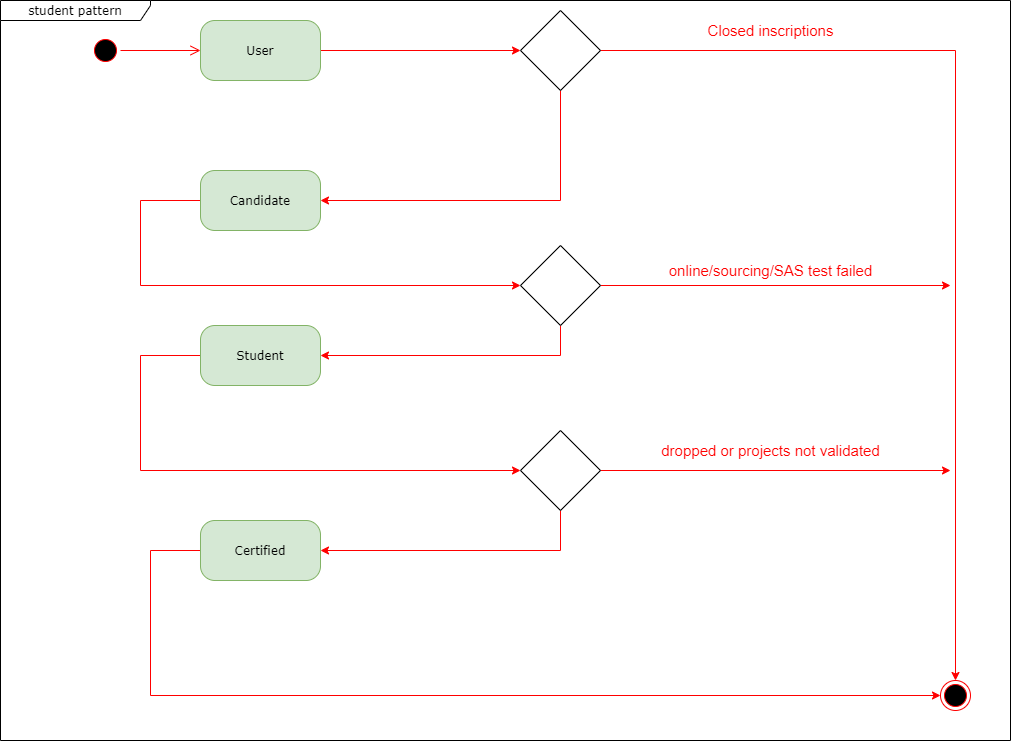

The diagram above was exported from draw.io. Its source (the exported page's mxGraphModel, read from the mxfile embedded in the PNG):
<mxGraphModel dx="1483" dy="916" grid="1" gridSize="10" guides="1" tooltips="1" connect="1" arrows="1" fold="1" page="1" pageScale="1" pageWidth="1100" pageHeight="850" background="none" math="0" shadow="0">
  <root>
    <mxCell id="0" />
    <mxCell id="1" parent="0" />
    <mxCell id="382b91b5511bd0f7-1" value="" style="ellipse;html=1;shape=startState;fillColor=#000000;strokeColor=#ff0000;rounded=1;shadow=0;comic=0;labelBackgroundColor=none;fontFamily=Verdana;fontSize=12;fontColor=#000000;align=center;direction=south;" parent="1" vertex="1">
      <mxGeometry x="130" y="135" width="30" height="30" as="geometry" />
    </mxCell>
    <mxCell id="KZZATJfgaEZN4lNGEmgf-3" style="edgeStyle=orthogonalEdgeStyle;rounded=0;orthogonalLoop=1;jettySize=auto;html=1;exitX=1;exitY=0.5;exitDx=0;exitDy=0;entryX=0;entryY=0.5;entryDx=0;entryDy=0;fillColor=#fa6800;strokeColor=#FF0000;" edge="1" parent="1" source="382b91b5511bd0f7-6" target="KZZATJfgaEZN4lNGEmgf-2">
      <mxGeometry relative="1" as="geometry" />
    </mxCell>
    <mxCell id="382b91b5511bd0f7-6" value="User" style="rounded=1;whiteSpace=wrap;html=1;arcSize=24;fillColor=#d5e8d4;strokeColor=#82b366;shadow=0;comic=0;labelBackgroundColor=none;fontFamily=Verdana;fontSize=12;align=center;" parent="1" vertex="1">
      <mxGeometry x="240" y="120" width="120" height="60" as="geometry" />
    </mxCell>
    <mxCell id="2a3bc250acf0617d-8" value="student pattern" style="shape=umlFrame;whiteSpace=wrap;html=1;rounded=1;shadow=0;comic=0;labelBackgroundColor=none;strokeWidth=1;fontFamily=Verdana;fontSize=12;align=center;width=150;height=20;" parent="1" vertex="1">
      <mxGeometry x="40" y="100" width="1010" height="740" as="geometry" />
    </mxCell>
    <mxCell id="2a3bc250acf0617d-9" style="edgeStyle=orthogonalEdgeStyle;html=1;labelBackgroundColor=none;endArrow=open;endSize=8;strokeColor=#ff0000;fontFamily=Verdana;fontSize=12;align=left;" parent="1" source="382b91b5511bd0f7-1" target="382b91b5511bd0f7-6" edge="1">
      <mxGeometry relative="1" as="geometry" />
    </mxCell>
    <mxCell id="KZZATJfgaEZN4lNGEmgf-39" style="edgeStyle=orthogonalEdgeStyle;rounded=0;orthogonalLoop=1;jettySize=auto;html=1;exitX=0.5;exitY=1;exitDx=0;exitDy=0;entryX=1;entryY=0.5;entryDx=0;entryDy=0;fontColor=#FF0000;strokeColor=#FF0000;" edge="1" parent="1" source="KZZATJfgaEZN4lNGEmgf-2" target="KZZATJfgaEZN4lNGEmgf-38">
      <mxGeometry relative="1" as="geometry" />
    </mxCell>
    <mxCell id="KZZATJfgaEZN4lNGEmgf-50" style="edgeStyle=orthogonalEdgeStyle;rounded=0;orthogonalLoop=1;jettySize=auto;html=1;exitX=1;exitY=0.5;exitDx=0;exitDy=0;entryX=0.5;entryY=0;entryDx=0;entryDy=0;fontColor=#FF0000;strokeColor=#FF0000;" edge="1" parent="1" source="KZZATJfgaEZN4lNGEmgf-2" target="KZZATJfgaEZN4lNGEmgf-6">
      <mxGeometry relative="1" as="geometry" />
    </mxCell>
    <mxCell id="KZZATJfgaEZN4lNGEmgf-2" value="" style="rhombus;whiteSpace=wrap;html=1;" vertex="1" parent="1">
      <mxGeometry x="560" y="110" width="80" height="80" as="geometry" />
    </mxCell>
    <mxCell id="KZZATJfgaEZN4lNGEmgf-6" value="" style="ellipse;html=1;shape=endState;fillColor=#000000;strokeColor=#ff0000;rounded=1;shadow=0;comic=0;labelBackgroundColor=none;fontFamily=Verdana;fontSize=12;fontColor=#000000;align=center;" vertex="1" parent="1">
      <mxGeometry x="980" y="780" width="30" height="30" as="geometry" />
    </mxCell>
    <mxCell id="KZZATJfgaEZN4lNGEmgf-41" style="edgeStyle=orthogonalEdgeStyle;rounded=0;orthogonalLoop=1;jettySize=auto;html=1;exitX=0;exitY=0.5;exitDx=0;exitDy=0;entryX=0;entryY=0.5;entryDx=0;entryDy=0;fontColor=#FF0000;strokeColor=#FF0000;" edge="1" parent="1" source="KZZATJfgaEZN4lNGEmgf-38" target="KZZATJfgaEZN4lNGEmgf-40">
      <mxGeometry relative="1" as="geometry">
        <Array as="points">
          <mxPoint x="180" y="300" />
          <mxPoint x="180" y="385" />
        </Array>
      </mxGeometry>
    </mxCell>
    <mxCell id="KZZATJfgaEZN4lNGEmgf-38" value="Candidate" style="rounded=1;whiteSpace=wrap;html=1;arcSize=24;fillColor=#d5e8d4;strokeColor=#82b366;shadow=0;comic=0;labelBackgroundColor=none;fontFamily=Verdana;fontSize=12;align=center;" vertex="1" parent="1">
      <mxGeometry x="240" y="270" width="120" height="60" as="geometry" />
    </mxCell>
    <mxCell id="KZZATJfgaEZN4lNGEmgf-43" style="edgeStyle=orthogonalEdgeStyle;rounded=0;orthogonalLoop=1;jettySize=auto;html=1;exitX=0.5;exitY=1;exitDx=0;exitDy=0;entryX=1;entryY=0.5;entryDx=0;entryDy=0;fontColor=#FF0000;strokeColor=#FF0000;" edge="1" parent="1" source="KZZATJfgaEZN4lNGEmgf-40" target="KZZATJfgaEZN4lNGEmgf-42">
      <mxGeometry relative="1" as="geometry" />
    </mxCell>
    <mxCell id="KZZATJfgaEZN4lNGEmgf-51" style="edgeStyle=orthogonalEdgeStyle;rounded=0;orthogonalLoop=1;jettySize=auto;html=1;exitX=1;exitY=0.5;exitDx=0;exitDy=0;fontColor=#FF0000;strokeColor=#FF0000;" edge="1" parent="1" source="KZZATJfgaEZN4lNGEmgf-40">
      <mxGeometry relative="1" as="geometry">
        <mxPoint x="990" y="385" as="targetPoint" />
      </mxGeometry>
    </mxCell>
    <mxCell id="KZZATJfgaEZN4lNGEmgf-40" value="" style="rhombus;whiteSpace=wrap;html=1;" vertex="1" parent="1">
      <mxGeometry x="560" y="345" width="80" height="80" as="geometry" />
    </mxCell>
    <mxCell id="KZZATJfgaEZN4lNGEmgf-46" style="edgeStyle=orthogonalEdgeStyle;rounded=0;orthogonalLoop=1;jettySize=auto;html=1;exitX=0;exitY=0.5;exitDx=0;exitDy=0;entryX=0;entryY=0.5;entryDx=0;entryDy=0;fontColor=#FF0000;strokeColor=#FF0000;" edge="1" parent="1" source="KZZATJfgaEZN4lNGEmgf-42" target="KZZATJfgaEZN4lNGEmgf-45">
      <mxGeometry relative="1" as="geometry">
        <Array as="points">
          <mxPoint x="180" y="455" />
          <mxPoint x="180" y="570" />
        </Array>
      </mxGeometry>
    </mxCell>
    <mxCell id="KZZATJfgaEZN4lNGEmgf-42" value="Student" style="rounded=1;whiteSpace=wrap;html=1;arcSize=24;fillColor=#d5e8d4;strokeColor=#82b366;shadow=0;comic=0;labelBackgroundColor=none;fontFamily=Verdana;fontSize=12;align=center;" vertex="1" parent="1">
      <mxGeometry x="240" y="425" width="120" height="60" as="geometry" />
    </mxCell>
    <mxCell id="KZZATJfgaEZN4lNGEmgf-48" style="edgeStyle=orthogonalEdgeStyle;rounded=0;orthogonalLoop=1;jettySize=auto;html=1;exitX=0.5;exitY=1;exitDx=0;exitDy=0;entryX=1;entryY=0.5;entryDx=0;entryDy=0;fontColor=#FF0000;strokeColor=#FF0000;" edge="1" parent="1" source="KZZATJfgaEZN4lNGEmgf-45" target="KZZATJfgaEZN4lNGEmgf-47">
      <mxGeometry relative="1" as="geometry" />
    </mxCell>
    <mxCell id="KZZATJfgaEZN4lNGEmgf-52" style="edgeStyle=orthogonalEdgeStyle;rounded=0;orthogonalLoop=1;jettySize=auto;html=1;exitX=1;exitY=0.5;exitDx=0;exitDy=0;fontColor=#FF0000;strokeColor=#FF0000;" edge="1" parent="1" source="KZZATJfgaEZN4lNGEmgf-45">
      <mxGeometry relative="1" as="geometry">
        <mxPoint x="990" y="570" as="targetPoint" />
      </mxGeometry>
    </mxCell>
    <mxCell id="KZZATJfgaEZN4lNGEmgf-45" value="" style="rhombus;whiteSpace=wrap;html=1;" vertex="1" parent="1">
      <mxGeometry x="560" y="530" width="80" height="80" as="geometry" />
    </mxCell>
    <mxCell id="KZZATJfgaEZN4lNGEmgf-49" style="edgeStyle=orthogonalEdgeStyle;rounded=0;orthogonalLoop=1;jettySize=auto;html=1;exitX=0;exitY=0.5;exitDx=0;exitDy=0;entryX=0;entryY=0.5;entryDx=0;entryDy=0;fontColor=#FF0000;strokeColor=#FF0000;" edge="1" parent="1" source="KZZATJfgaEZN4lNGEmgf-47" target="KZZATJfgaEZN4lNGEmgf-6">
      <mxGeometry relative="1" as="geometry">
        <Array as="points">
          <mxPoint x="190" y="650" />
          <mxPoint x="190" y="795" />
        </Array>
      </mxGeometry>
    </mxCell>
    <mxCell id="KZZATJfgaEZN4lNGEmgf-47" value="Certified" style="rounded=1;whiteSpace=wrap;html=1;arcSize=24;fillColor=#d5e8d4;strokeColor=#82b366;shadow=0;comic=0;labelBackgroundColor=none;fontFamily=Verdana;fontSize=12;align=center;" vertex="1" parent="1">
      <mxGeometry x="240" y="620" width="120" height="60" as="geometry" />
    </mxCell>
    <mxCell id="KZZATJfgaEZN4lNGEmgf-53" value="&lt;font style=&quot;font-size: 15px&quot;&gt;Closed inscriptions&lt;/font&gt;" style="text;html=1;align=center;verticalAlign=middle;resizable=0;points=[];autosize=1;strokeColor=none;fillColor=none;fontColor=#FF0000;" vertex="1" parent="1">
      <mxGeometry x="740" y="120" width="140" height="20" as="geometry" />
    </mxCell>
    <mxCell id="KZZATJfgaEZN4lNGEmgf-54" value="&lt;font style=&quot;font-size: 15px&quot;&gt;online/sourcing/SAS test failed&lt;/font&gt;" style="text;html=1;align=center;verticalAlign=middle;resizable=0;points=[];autosize=1;strokeColor=none;fillColor=none;fontColor=#FF0000;" vertex="1" parent="1">
      <mxGeometry x="700" y="360" width="220" height="20" as="geometry" />
    </mxCell>
    <mxCell id="KZZATJfgaEZN4lNGEmgf-55" value="&lt;font style=&quot;font-size: 15px&quot;&gt;dropped or projects not validated&lt;/font&gt;" style="text;html=1;align=center;verticalAlign=middle;resizable=0;points=[];autosize=1;strokeColor=none;fillColor=none;fontColor=#FF0000;" vertex="1" parent="1">
      <mxGeometry x="695" y="540" width="230" height="20" as="geometry" />
    </mxCell>
  </root>
</mxGraphModel>